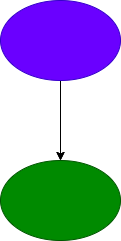

The diagram above was exported from draw.io. Its source (the exported page's mxGraphModel, read from the mxfile embedded in the PNG):
<mxGraphModel dx="1042" dy="562" grid="1" gridSize="10" guides="1" tooltips="1" connect="1" arrows="1" fold="1" page="1" pageScale="1" pageWidth="827" pageHeight="1169" math="0" shadow="0">
  <root>
    <mxCell id="0" />
    <mxCell id="1" parent="0" />
    <mxCell id="jBk6T4ImLKw98XPfXhY_-3" style="edgeStyle=orthogonalEdgeStyle;rounded=0;orthogonalLoop=1;jettySize=auto;html=1;entryX=0.5;entryY=0;entryDx=0;entryDy=0;" edge="1" parent="1" source="jBk6T4ImLKw98XPfXhY_-1" target="jBk6T4ImLKw98XPfXhY_-2">
      <mxGeometry relative="1" as="geometry" />
    </mxCell>
    <mxCell id="jBk6T4ImLKw98XPfXhY_-4" style="edgeStyle=orthogonalEdgeStyle;rounded=0;orthogonalLoop=1;jettySize=auto;html=1;entryX=0.5;entryY=0;entryDx=0;entryDy=0;" edge="1" parent="1" source="jBk6T4ImLKw98XPfXhY_-1" target="jBk6T4ImLKw98XPfXhY_-2">
      <mxGeometry relative="1" as="geometry" />
    </mxCell>
    <mxCell id="jBk6T4ImLKw98XPfXhY_-1" value="" style="ellipse;whiteSpace=wrap;html=1;fillColor=#6a00ff;fontColor=#ffffff;strokeColor=#3700CC;" vertex="1" parent="1">
      <mxGeometry x="300" width="120" height="80" as="geometry" />
    </mxCell>
    <mxCell id="jBk6T4ImLKw98XPfXhY_-2" value="" style="ellipse;whiteSpace=wrap;html=1;fillColor=#008a00;fontColor=#ffffff;strokeColor=#005700;" vertex="1" parent="1">
      <mxGeometry x="300" y="160" width="120" height="80" as="geometry" />
    </mxCell>
  </root>
</mxGraphModel>